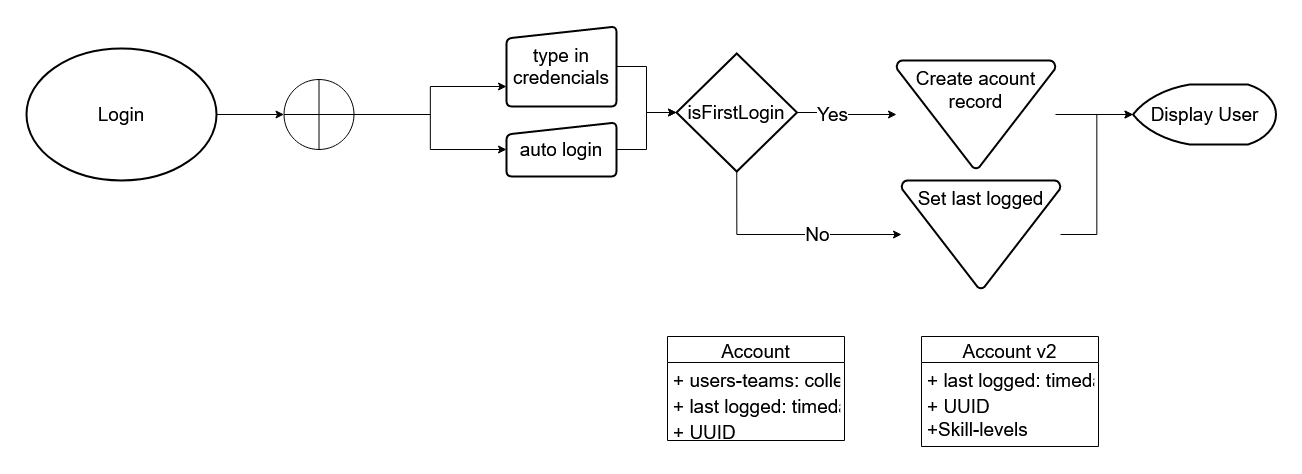

The diagram above was exported from draw.io. Its source (the exported page's mxGraphModel, read from the mxfile embedded in the PNG):
<mxGraphModel dx="4828" dy="1295" grid="1" gridSize="10" guides="1" tooltips="1" connect="1" arrows="1" fold="1" page="1" pageScale="1" pageWidth="827" pageHeight="1169" math="0" shadow="0">
  <root>
    <mxCell id="0" />
    <mxCell id="1" parent="0" />
    <mxCell id="2" style="edgeStyle=orthogonalEdgeStyle;rounded=0;orthogonalLoop=1;jettySize=auto;html=1;exitX=1;exitY=0.5;exitDx=0;exitDy=0;exitPerimeter=0;entryX=0;entryY=0.5;entryDx=0;entryDy=0;entryPerimeter=0;fontSize=19;" edge="1" source="3" target="8" parent="1">
      <mxGeometry relative="1" as="geometry">
        <mxPoint x="-2258.9411764705883" y="3794.823529411765" as="sourcePoint" />
      </mxGeometry>
    </mxCell>
    <mxCell id="3" value="Login" style="strokeWidth=2;html=1;shape=mxgraph.flowchart.start_1;whiteSpace=wrap;fontSize=19;" vertex="1" parent="1">
      <mxGeometry x="-2440" y="3702" width="190" height="132" as="geometry" />
    </mxCell>
    <mxCell id="4" style="edgeStyle=orthogonalEdgeStyle;rounded=0;orthogonalLoop=1;jettySize=auto;html=1;exitX=1;exitY=0.5;exitDx=0;exitDy=0;entryX=0;entryY=0.5;entryDx=0;entryDy=0;entryPerimeter=0;fontSize=19;" edge="1" source="5" target="15" parent="1">
      <mxGeometry relative="1" as="geometry" />
    </mxCell>
    <mxCell id="5" value="type in credencials" style="html=1;strokeWidth=2;shape=manualInput;whiteSpace=wrap;rounded=1;size=12;arcSize=11;fontSize=19;" vertex="1" parent="1">
      <mxGeometry x="-1960" y="3680" width="110" height="80" as="geometry" />
    </mxCell>
    <mxCell id="6" style="edgeStyle=orthogonalEdgeStyle;rounded=0;orthogonalLoop=1;jettySize=auto;html=1;exitX=1;exitY=0.5;exitDx=0;exitDy=0;exitPerimeter=0;entryX=0;entryY=0.5;entryDx=0;entryDy=0;fontSize=19;" edge="1" source="8" target="10" parent="1">
      <mxGeometry relative="1" as="geometry">
        <mxPoint x="-2114.0588235294117" y="3795.0588235294117" as="sourcePoint" />
        <mxPoint x="-1919.9411764705883" y="3826.823529411765" as="targetPoint" />
      </mxGeometry>
    </mxCell>
    <mxCell id="7" style="edgeStyle=orthogonalEdgeStyle;rounded=0;orthogonalLoop=1;jettySize=auto;html=1;exitX=1;exitY=0.5;exitDx=0;exitDy=0;exitPerimeter=0;entryX=0;entryY=0.75;entryDx=0;entryDy=0;fontSize=19;" edge="1" source="8" target="5" parent="1">
      <mxGeometry relative="1" as="geometry" />
    </mxCell>
    <mxCell id="8" value="" style="verticalLabelPosition=bottom;verticalAlign=top;html=1;shape=mxgraph.flowchart.summing_function;fontSize=19;" vertex="1" parent="1">
      <mxGeometry x="-2182.5" y="3733" width="70" height="70" as="geometry" />
    </mxCell>
    <mxCell id="9" style="edgeStyle=orthogonalEdgeStyle;rounded=0;orthogonalLoop=1;jettySize=auto;html=1;exitX=1;exitY=0.5;exitDx=0;exitDy=0;fontSize=19;" edge="1" source="10" target="15" parent="1">
      <mxGeometry relative="1" as="geometry" />
    </mxCell>
    <mxCell id="10" value="auto login" style="html=1;strokeWidth=2;shape=manualInput;whiteSpace=wrap;rounded=1;size=12;arcSize=11;fontSize=19;" vertex="1" parent="1">
      <mxGeometry x="-1960" y="3776" width="110" height="54" as="geometry" />
    </mxCell>
    <mxCell id="11" style="edgeStyle=orthogonalEdgeStyle;rounded=0;orthogonalLoop=1;jettySize=auto;html=1;exitX=1;exitY=0.5;exitDx=0;exitDy=0;exitPerimeter=0;entryX=0;entryY=0.5;entryDx=0;entryDy=0;entryPerimeter=0;fontSize=19;" edge="1" source="15" target="17" parent="1">
      <mxGeometry relative="1" as="geometry" />
    </mxCell>
    <mxCell id="12" value="&lt;font style=&quot;font-size: 19px;&quot;&gt;Yes&lt;/font&gt;" style="text;html=1;resizable=0;points=[];align=center;verticalAlign=middle;labelBackgroundColor=#ffffff;fontSize=19;" vertex="1" connectable="0" parent="11">
      <mxGeometry x="-0.2941" y="-1" relative="1" as="geometry">
        <mxPoint as="offset" />
      </mxGeometry>
    </mxCell>
    <mxCell id="13" style="edgeStyle=orthogonalEdgeStyle;rounded=0;orthogonalLoop=1;jettySize=auto;html=1;exitX=0.5;exitY=1;exitDx=0;exitDy=0;exitPerimeter=0;entryX=0;entryY=0.5;entryDx=0;entryDy=0;entryPerimeter=0;fontSize=19;" edge="1" source="15" target="24" parent="1">
      <mxGeometry relative="1" as="geometry" />
    </mxCell>
    <mxCell id="14" value="No" style="text;html=1;resizable=0;points=[];align=center;verticalAlign=middle;labelBackgroundColor=#ffffff;fontSize=19;" vertex="1" connectable="0" parent="13">
      <mxGeometry x="0.2582" y="1" relative="1" as="geometry">
        <mxPoint as="offset" />
      </mxGeometry>
    </mxCell>
    <mxCell id="15" value="isFirstLogin" style="strokeWidth=2;html=1;shape=mxgraph.flowchart.decision;whiteSpace=wrap;fontSize=19;" vertex="1" parent="1">
      <mxGeometry x="-1790" y="3707" width="120.5" height="118" as="geometry" />
    </mxCell>
    <mxCell id="16" style="edgeStyle=orthogonalEdgeStyle;rounded=0;orthogonalLoop=1;jettySize=auto;html=1;exitX=1;exitY=0.5;exitDx=0;exitDy=0;exitPerimeter=0;fontSize=19;" edge="1" source="17" target="22" parent="1">
      <mxGeometry relative="1" as="geometry" />
    </mxCell>
    <mxCell id="17" value="Create acount record" style="strokeWidth=2;html=1;shape=mxgraph.flowchart.merge_or_storage;whiteSpace=wrap;verticalAlign=top;fontSize=19;" vertex="1" parent="1">
      <mxGeometry x="-1570" y="3714" width="159" height="108" as="geometry" />
    </mxCell>
    <mxCell id="18" value="Account" style="swimlane;fontStyle=0;childLayout=stackLayout;horizontal=1;startSize=26;fillColor=none;horizontalStack=0;resizeParent=1;resizeParentMax=0;resizeLast=0;collapsible=1;marginBottom=0;fontSize=19;" vertex="1" parent="1">
      <mxGeometry x="-1799" y="3990" width="177" height="104" as="geometry" />
    </mxCell>
    <mxCell id="19" value="+ users-teams: collection&#10;" style="text;strokeColor=none;fillColor=none;align=left;verticalAlign=top;spacingLeft=4;spacingRight=4;overflow=hidden;rotatable=0;points=[[0,0.5],[1,0.5]];portConstraint=eastwest;fontSize=19;" vertex="1" parent="18">
      <mxGeometry y="26" width="177" height="26" as="geometry" />
    </mxCell>
    <mxCell id="20" value="+ last logged: timedate" style="text;strokeColor=none;fillColor=none;align=left;verticalAlign=top;spacingLeft=4;spacingRight=4;overflow=hidden;rotatable=0;points=[[0,0.5],[1,0.5]];portConstraint=eastwest;fontSize=19;" vertex="1" parent="18">
      <mxGeometry y="52" width="177" height="26" as="geometry" />
    </mxCell>
    <mxCell id="21" value="+ UUID" style="text;strokeColor=none;fillColor=none;align=left;verticalAlign=top;spacingLeft=4;spacingRight=4;overflow=hidden;rotatable=0;points=[[0,0.5],[1,0.5]];portConstraint=eastwest;fontSize=19;" vertex="1" parent="18">
      <mxGeometry y="78" width="177" height="26" as="geometry" />
    </mxCell>
    <mxCell id="22" value="Display User" style="strokeWidth=2;html=1;shape=mxgraph.flowchart.display;whiteSpace=wrap;fontSize=19;" vertex="1" parent="1">
      <mxGeometry x="-1333.5" y="3738" width="143" height="60" as="geometry" />
    </mxCell>
    <mxCell id="23" style="edgeStyle=orthogonalEdgeStyle;rounded=0;orthogonalLoop=1;jettySize=auto;html=1;exitX=1;exitY=0.5;exitDx=0;exitDy=0;exitPerimeter=0;entryX=0;entryY=0.5;entryDx=0;entryDy=0;entryPerimeter=0;fontSize=19;" edge="1" source="24" target="22" parent="1">
      <mxGeometry relative="1" as="geometry" />
    </mxCell>
    <mxCell id="24" value="Set last logged" style="strokeWidth=2;html=1;shape=mxgraph.flowchart.merge_or_storage;whiteSpace=wrap;verticalAlign=top;fontSize=19;" vertex="1" parent="1">
      <mxGeometry x="-1565" y="3834" width="159" height="108" as="geometry" />
    </mxCell>
    <mxCell id="25" value="Account v2" style="swimlane;fontStyle=0;childLayout=stackLayout;horizontal=1;startSize=26;fillColor=none;horizontalStack=0;resizeParent=1;resizeParentMax=0;resizeLast=0;collapsible=1;marginBottom=0;fontSize=19;" vertex="1" parent="1">
      <mxGeometry x="-1545" y="3990" width="177" height="110" as="geometry" />
    </mxCell>
    <mxCell id="26" value="+ last logged: timedate" style="text;strokeColor=none;fillColor=none;align=left;verticalAlign=top;spacingLeft=4;spacingRight=4;overflow=hidden;rotatable=0;points=[[0,0.5],[1,0.5]];portConstraint=eastwest;fontSize=19;" vertex="1" parent="25">
      <mxGeometry y="26" width="177" height="26" as="geometry" />
    </mxCell>
    <mxCell id="27" value="+ UUID&#10;+Skill-levels&#10;" style="text;strokeColor=none;fillColor=none;align=left;verticalAlign=top;spacingLeft=4;spacingRight=4;overflow=hidden;rotatable=0;points=[[0,0.5],[1,0.5]];portConstraint=eastwest;fontSize=19;" vertex="1" parent="25">
      <mxGeometry y="52" width="177" height="58" as="geometry" />
    </mxCell>
  </root>
</mxGraphModel>